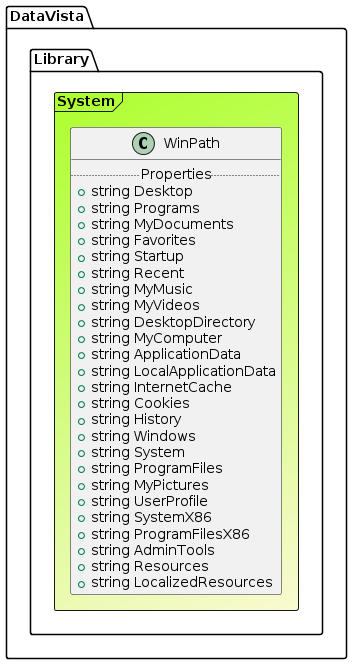

The diagram above was rendered by PlantUML. Its source (embedded in the PNG):
@startuml

Frame DataVista.Library.System #GreenYellow/LightGoldenRodYellow{
class WinPath {
.. Properties ..
+ string Desktop
+ string Programs
+ string MyDocuments
+ string Favorites
+ string Startup
+ string Recent
+ string MyMusic
+ string MyVideos
+ string DesktopDirectory
+ string MyComputer
+ string ApplicationData
+ string LocalApplicationData
+ string InternetCache
+ string Cookies
+ string History
+ string Windows
+ string System
+ string ProgramFiles
+ string MyPictures
+ string UserProfile
+ string SystemX86
+ string ProgramFilesX86
+ string AdminTools
+ string Resources
+ string LocalizedResources
}
}
@enduml